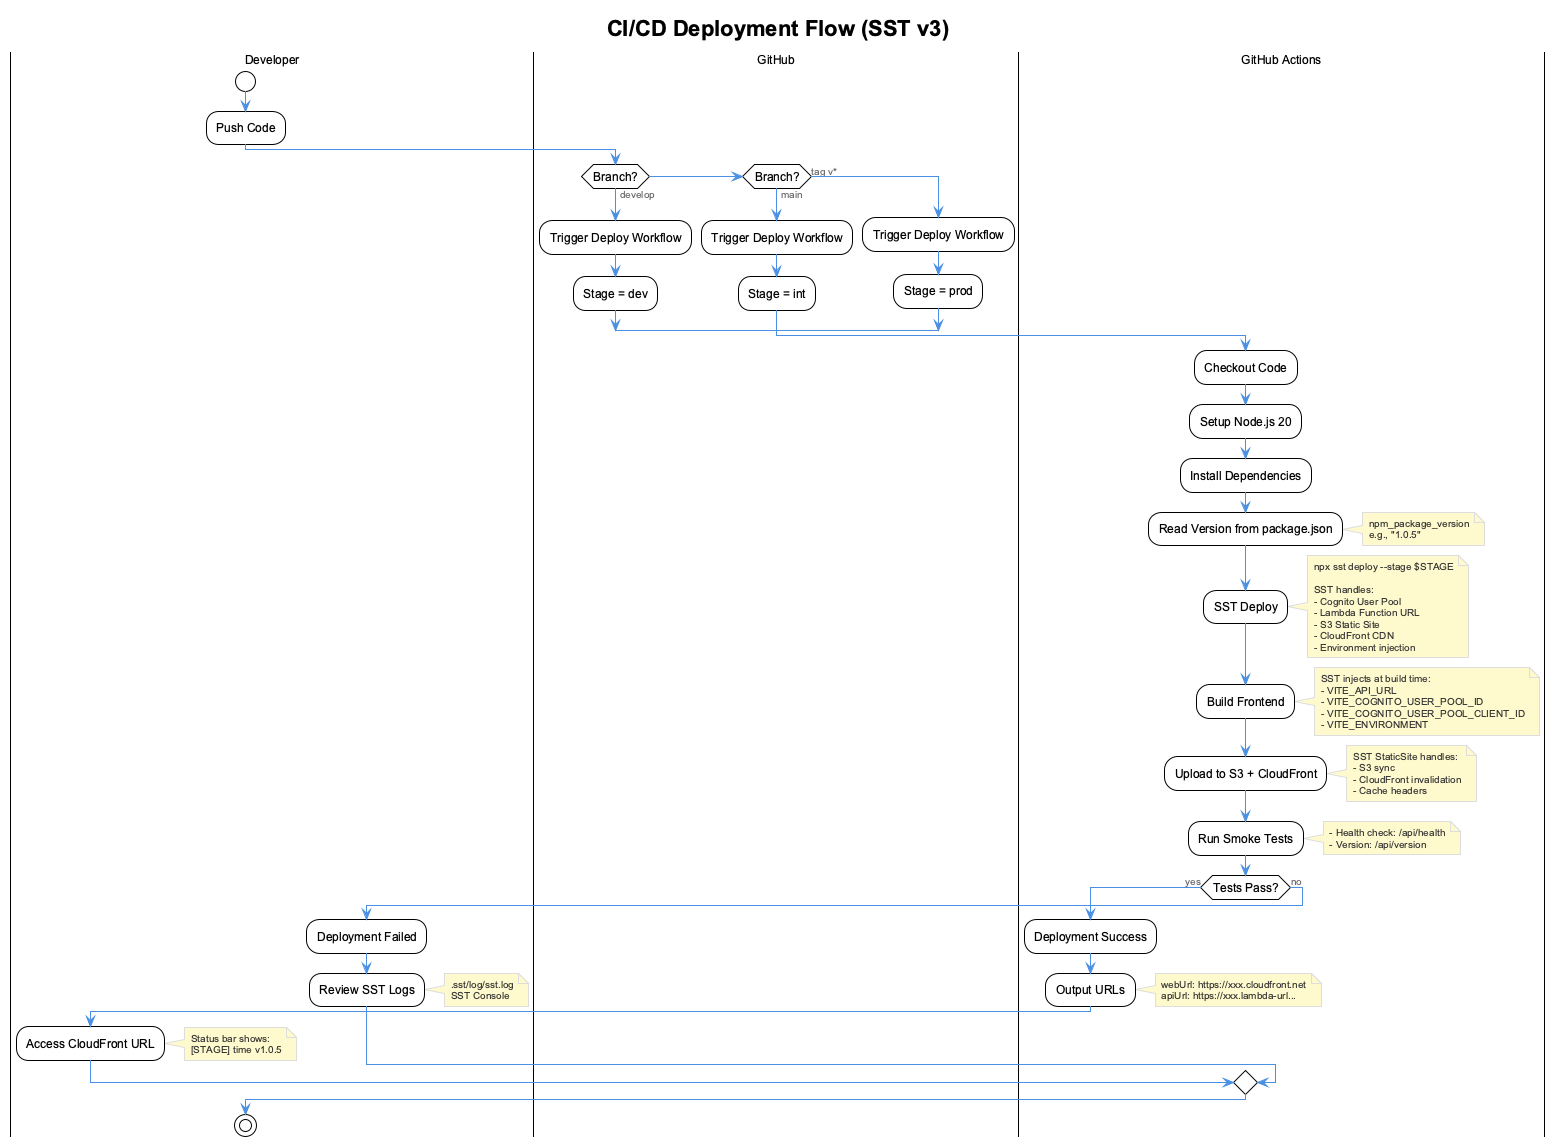

The diagram above was rendered by PlantUML. Its source (embedded in the PNG):
@startuml cicd-flow
!include _standard-style.puml

title CI/CD Deployment Flow (SST v3)

|Developer|
start
:Push Code;

|GitHub|
if (Branch?) then (develop)
    :Trigger Deploy Workflow;
    :Stage = dev;
else if (Branch?) then (main)
    :Trigger Deploy Workflow;
    :Stage = int;
else (tag v*)
    :Trigger Deploy Workflow;
    :Stage = prod;
endif

|GitHub Actions|
:Checkout Code;
:Setup Node.js 20;
:Install Dependencies;

:Read Version from package.json;
note right
  npm_package_version
  e.g., "1.0.5"
end note

:SST Deploy;
note right
  npx sst deploy --stage $STAGE

  SST handles:
  - Cognito User Pool
  - Lambda Function URL
  - S3 Static Site
  - CloudFront CDN
  - Environment injection
end note

:Build Frontend;
note right
  SST injects at build time:
  - VITE_API_URL
  - VITE_COGNITO_USER_POOL_ID
  - VITE_COGNITO_USER_POOL_CLIENT_ID
  - VITE_ENVIRONMENT
end note

:Upload to S3 + CloudFront;
note right
  SST StaticSite handles:
  - S3 sync
  - CloudFront invalidation
  - Cache headers
end note

:Run Smoke Tests;
note right
  - Health check: /api/health
  - Version: /api/version
end note

if (Tests Pass?) then (yes)
    :Deployment Success;
    :Output URLs;
    note right
      webUrl: https://xxx.cloudfront.net
      apiUrl: https://xxx.lambda-url...
    end note
    |Developer|
    :Access CloudFront URL;
    note right
      Status bar shows:
      [STAGE] time v1.0.5
    end note
else (no)
    :Deployment Failed;
    |Developer|
    :Review SST Logs;
    note right
      .sst/log/sst.log
      SST Console
    end note
endif

stop

@enduml